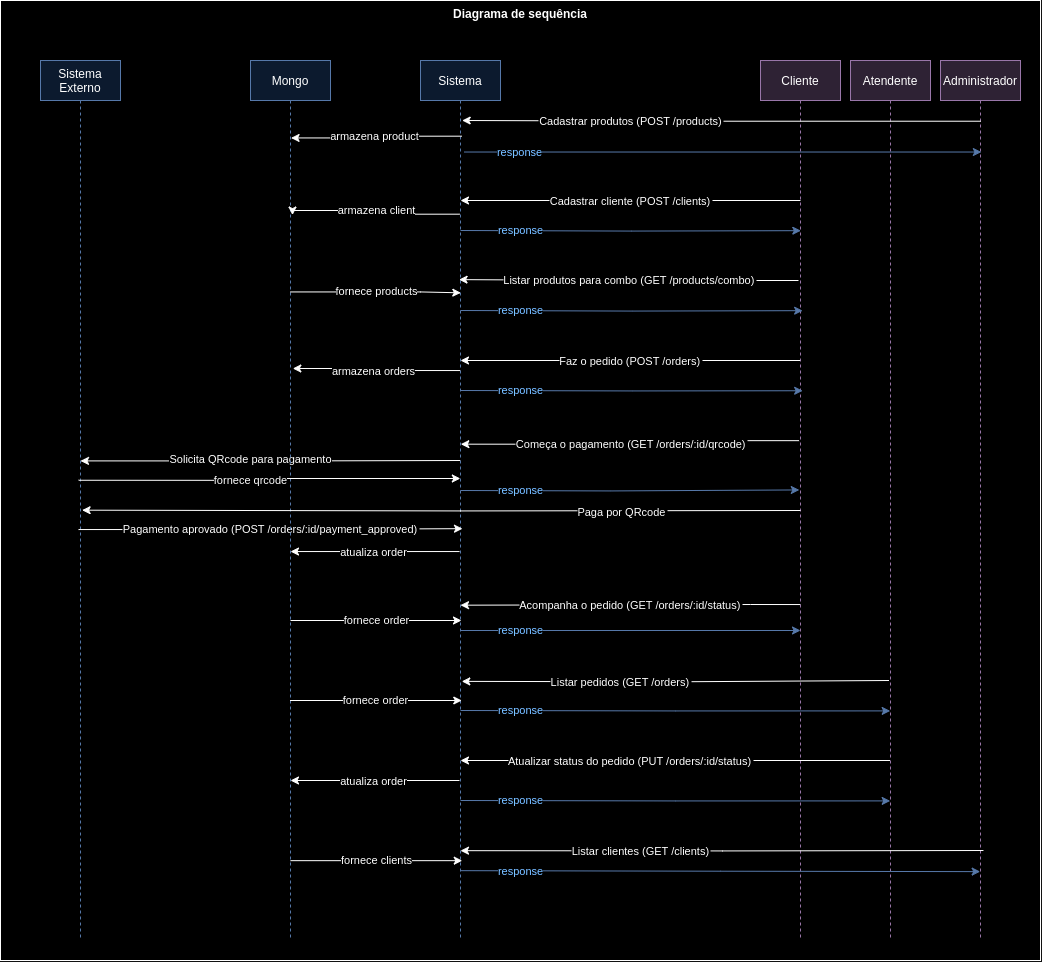

The diagram above was exported from draw.io. Its source (the exported page's mxGraphModel, read from the mxfile embedded in the PNG):
<mxGraphModel dx="2876" dy="1079" grid="1" gridSize="10" guides="1" tooltips="1" connect="1" arrows="1" fold="1" page="1" pageScale="1" pageWidth="827" pageHeight="1169" math="0" shadow="0">
  <root>
    <mxCell id="0" />
    <mxCell id="1" parent="0" />
    <mxCell id="2" value="&lt;b&gt;Diagrama de sequência&lt;/b&gt;" style="rounded=0;whiteSpace=wrap;html=1;verticalAlign=top;" vertex="1" parent="1">
      <mxGeometry x="-240" y="20" width="1040" height="960" as="geometry" />
    </mxCell>
    <mxCell id="3" value="Administrador" style="shape=umlLifeline;fillColor=#e1d5e7;strokeColor=#9673a6;" vertex="1" parent="1">
      <mxGeometry x="700" y="80" width="80" height="880" as="geometry" />
    </mxCell>
    <mxCell id="4" value="Sistema" style="shape=umlLifeline;fillColor=#dae8fc;strokeColor=#6c8ebf;" vertex="1" parent="1">
      <mxGeometry x="180" y="80" width="80" height="880" as="geometry" />
    </mxCell>
    <mxCell id="5" value="Cliente" style="shape=umlLifeline;fillColor=#e1d5e7;strokeColor=#9673a6;" vertex="1" parent="1">
      <mxGeometry x="520" y="80" width="80" height="880" as="geometry" />
    </mxCell>
    <mxCell id="6" value="Atendente" style="shape=umlLifeline;fillColor=#e1d5e7;strokeColor=#9673a6;" vertex="1" parent="1">
      <mxGeometry x="610" y="80" width="80" height="880" as="geometry" />
    </mxCell>
    <mxCell id="7" value="Sistema&#10;Externo" style="shape=umlLifeline;fillColor=#dae8fc;strokeColor=#6c8ebf;" vertex="1" parent="1">
      <mxGeometry x="-200" y="80" width="80" height="880" as="geometry" />
    </mxCell>
    <mxCell id="8" value="Cadastrar produtos (POST /products)" style="edgeStyle=orthogonalEdgeStyle;rounded=0;orthogonalLoop=1;exitX=0.504;exitY=0.069;exitDx=0;exitDy=0;exitPerimeter=0;entryX=0.521;entryY=0.184;entryDx=0;entryDy=0;entryPerimeter=0;" edge="1" source="3" parent="1">
      <mxGeometry x="0.3512" relative="1" as="geometry">
        <mxPoint x="458.32000000000016" y="140.5" as="sourcePoint" />
        <mxPoint x="221.6800000000003" y="140" as="targetPoint" />
        <mxPoint as="offset" />
      </mxGeometry>
    </mxCell>
    <mxCell id="9" value="Cadastrar cliente (POST /clients)" style="edgeStyle=orthogonalEdgeStyle;rounded=0;orthogonalLoop=1;entryX=0.518;entryY=0.147;entryDx=0;entryDy=0;entryPerimeter=0;" edge="1" parent="1">
      <mxGeometry relative="1" as="geometry">
        <mxPoint x="560" y="220" as="sourcePoint" />
        <mxPoint x="220.00000000000006" y="220" as="targetPoint" />
        <mxPoint as="offset" />
      </mxGeometry>
    </mxCell>
    <mxCell id="10" value="Listar produtos para combo (GET /products/combo)" style="edgeStyle=orthogonalEdgeStyle;rounded=0;orthogonalLoop=1;exitX=0.475;exitY=0.25;exitDx=0;exitDy=0;exitPerimeter=0;entryX=0.482;entryY=0.249;entryDx=0;entryDy=0;entryPerimeter=0;" edge="1" source="5" target="4" parent="1">
      <mxGeometry relative="1" as="geometry">
        <mxPoint x="629.6799999999998" y="221" as="sourcePoint" />
        <mxPoint x="220.80000000000018" y="220" as="targetPoint" />
      </mxGeometry>
    </mxCell>
    <mxCell id="11" value="Faz o pedido (POST /orders)" style="edgeStyle=orthogonalEdgeStyle;rounded=0;orthogonalLoop=1;exitX=0.496;exitY=0.36;exitDx=0;exitDy=0;exitPerimeter=0;entryX=0.5;entryY=0.36;entryDx=0;entryDy=0;entryPerimeter=0;" edge="1" parent="1">
      <mxGeometry x="0.0009" relative="1" as="geometry">
        <mxPoint x="559.6799999999998" y="380.00000000000006" as="sourcePoint" />
        <mxPoint x="220" y="380.00000000000006" as="targetPoint" />
        <mxPoint as="offset" />
      </mxGeometry>
    </mxCell>
    <mxCell id="12" value="Começa o pagamento (GET /orders/:id/qrcode)" style="edgeStyle=orthogonalEdgeStyle;rounded=0;orthogonalLoop=1;entryX=0.504;entryY=0.436;entryDx=0;entryDy=0;entryPerimeter=0;exitX=0.482;exitY=0.432;exitDx=0;exitDy=0;exitPerimeter=0;" edge="1" source="5" target="4" parent="1">
      <mxGeometry relative="1" as="geometry">
        <mxPoint x="630" y="319" as="sourcePoint" />
        <mxPoint x="221.6800000000003" y="320.5" as="targetPoint" />
      </mxGeometry>
    </mxCell>
    <mxCell id="13" value="Pagamento aprovado (POST /orders/:id/payment_approved)" style="edgeStyle=orthogonalEdgeStyle;rounded=0;orthogonalLoop=1;entryX=0.525;entryY=0.532;entryDx=0;entryDy=0;entryPerimeter=0;exitX=0.475;exitY=0.533;exitDx=0;exitDy=0;exitPerimeter=0;" edge="1" source="7" target="4" parent="1">
      <mxGeometry relative="1" as="geometry">
        <mxPoint x="-249.51999999999975" y="390" as="sourcePoint" />
        <mxPoint x="219.6800000000003" y="400.5" as="targetPoint" />
      </mxGeometry>
    </mxCell>
    <mxCell id="14" value="Acompanha o pedido (GET /orders/:id/status)" style="edgeStyle=orthogonalEdgeStyle;rounded=0;orthogonalLoop=1;entryX=0.472;entryY=0.531;entryDx=0;entryDy=0;entryPerimeter=0;exitX=0.498;exitY=0.603;exitDx=0;exitDy=0;exitPerimeter=0;" edge="1" parent="1">
      <mxGeometry relative="1" as="geometry">
        <mxPoint x="559.8399999999997" y="624.04" as="sourcePoint" />
        <mxPoint x="220.00000000000023" y="624.6800000000002" as="targetPoint" />
        <Array as="points">
          <mxPoint x="510" y="624.4" />
        </Array>
      </mxGeometry>
    </mxCell>
    <mxCell id="15" value="Listar pedidos (GET /orders)" style="edgeStyle=orthogonalEdgeStyle;rounded=0;orthogonalLoop=1;entryX=0.516;entryY=0.737;entryDx=0;entryDy=0;entryPerimeter=0;exitX=0.481;exitY=0.736;exitDx=0;exitDy=0;exitPerimeter=0;" edge="1" parent="1">
      <mxGeometry x="0.2592" relative="1" as="geometry">
        <mxPoint x="648.48" y="700" as="sourcePoint" />
        <mxPoint x="221.2800000000002" y="700.8799999999999" as="targetPoint" />
        <Array as="points">
          <mxPoint x="649" y="701.3199999999999" />
          <mxPoint x="435" y="701.3199999999999" />
        </Array>
        <mxPoint as="offset" />
      </mxGeometry>
    </mxCell>
    <mxCell id="16" value="Atualizar status do pedido (PUT /orders/:id/status)" style="edgeStyle=orthogonalEdgeStyle;rounded=0;orthogonalLoop=1;entryX=0.506;entryY=0.824;entryDx=0;entryDy=0;entryPerimeter=0;" edge="1" parent="1">
      <mxGeometry x="0.2084" relative="1" as="geometry">
        <mxPoint x="649.52" y="780" as="sourcePoint" />
        <mxPoint x="220" y="780" as="targetPoint" />
        <mxPoint as="offset" />
      </mxGeometry>
    </mxCell>
    <mxCell id="17" value="Listar clientes (GET /clients)" style="edgeStyle=orthogonalEdgeStyle;rounded=0;orthogonalLoop=1;entryX=0.469;entryY=0.33;entryDx=0;entryDy=0;entryPerimeter=0;exitX=0.537;exitY=0.818;exitDx=0;exitDy=0;exitPerimeter=0;" edge="1" parent="1">
      <mxGeometry x="0.3097" relative="1" as="geometry">
        <mxPoint x="742.96" y="870.0000000000001" as="sourcePoint" />
        <mxPoint x="220" y="870.16" as="targetPoint" />
        <mxPoint as="offset" />
      </mxGeometry>
    </mxCell>
    <mxCell id="18" value="Solicita QRcode para pagamento" style="edgeStyle=orthogonalEdgeStyle;rounded=0;orthogonalLoop=1;jettySize=auto;html=1;entryX=0.5;entryY=0.455;entryDx=0;entryDy=0;entryPerimeter=0;exitX=0.496;exitY=0.475;exitDx=0;exitDy=0;exitPerimeter=0;" edge="1" target="7" parent="1">
      <mxGeometry x="0.1088" y="-1" relative="1" as="geometry">
        <mxPoint x="219.67999999999984" y="480" as="sourcePoint" />
        <mxPoint x="-249.44000000000005" y="480.88" as="targetPoint" />
        <mxPoint as="offset" />
      </mxGeometry>
    </mxCell>
    <mxCell id="19" value="Mongo" style="shape=umlLifeline;fillColor=#dae8fc;strokeColor=#6c8ebf;" vertex="1" parent="1">
      <mxGeometry x="10" y="80" width="80" height="880" as="geometry" />
    </mxCell>
    <mxCell id="20" style="edgeStyle=orthogonalEdgeStyle;rounded=0;orthogonalLoop=1;jettySize=auto;html=1;entryX=0.507;entryY=0.088;entryDx=0;entryDy=0;entryPerimeter=0;exitX=0.518;exitY=0.086;exitDx=0;exitDy=0;exitPerimeter=0;" edge="1" source="4" target="19" parent="1">
      <mxGeometry relative="1" as="geometry">
        <mxPoint x="219.6800000000003" y="151" as="sourcePoint" />
        <mxPoint x="48" y="150" as="targetPoint" />
      </mxGeometry>
    </mxCell>
    <mxCell id="21" value="armazena product" style="edgeLabel;html=1;align=center;verticalAlign=middle;resizable=0;points=[];" vertex="1" connectable="0" parent="20">
      <mxGeometry x="-0.2011" relative="1" as="geometry">
        <mxPoint x="-20" as="offset" />
      </mxGeometry>
    </mxCell>
    <mxCell id="22" value="armazena client" style="edgeStyle=orthogonalEdgeStyle;rounded=0;orthogonalLoop=1;jettySize=auto;html=1;exitX=0.489;exitY=0.186;exitDx=0;exitDy=0;exitPerimeter=0;entryX=0.525;entryY=0.187;entryDx=0;entryDy=0;entryPerimeter=0;" edge="1" parent="1">
      <mxGeometry relative="1" as="geometry">
        <mxPoint x="219.12000000000012" y="233.68000000000006" as="sourcePoint" />
        <mxPoint x="52" y="234.56000000000006" as="targetPoint" />
        <Array as="points">
          <mxPoint x="135" y="234" />
          <mxPoint x="135" y="230" />
          <mxPoint x="52" y="230" />
        </Array>
      </mxGeometry>
    </mxCell>
    <mxCell id="23" value="fornece products" style="edgeStyle=orthogonalEdgeStyle;rounded=0;orthogonalLoop=1;jettySize=auto;html=1;entryX=0.504;entryY=0.264;entryDx=0;entryDy=0;entryPerimeter=0;exitX=0.5;exitY=0.263;exitDx=0;exitDy=0;exitPerimeter=0;" edge="1" source="19" target="4" parent="1">
      <mxGeometry relative="1" as="geometry">
        <mxPoint x="49.440000000000055" y="329.9999999999999" as="sourcePoint" />
        <mxPoint x="219.68000000000006" y="331.76" as="targetPoint" />
        <Array as="points">
          <mxPoint x="180" y="311" />
          <mxPoint x="220" y="312" />
        </Array>
      </mxGeometry>
    </mxCell>
    <mxCell id="24" style="edgeStyle=orthogonalEdgeStyle;rounded=0;orthogonalLoop=1;jettySize=auto;html=1;exitX=0.496;exitY=0.383;exitDx=0;exitDy=0;exitPerimeter=0;entryX=0.529;entryY=0.35;entryDx=0;entryDy=0;entryPerimeter=0;" edge="1" target="19" parent="1">
      <mxGeometry relative="1" as="geometry">
        <mxPoint x="219.68000000000006" y="390.0400000000001" as="sourcePoint" />
        <mxPoint x="120" y="400" as="targetPoint" />
        <Array as="points">
          <mxPoint x="120" y="390" />
          <mxPoint x="120" y="388" />
        </Array>
      </mxGeometry>
    </mxCell>
    <mxCell id="25" value="armazena orders" style="edgeLabel;html=1;align=center;verticalAlign=middle;resizable=0;points=[];" vertex="1" connectable="0" parent="24">
      <mxGeometry x="-0.2011" relative="1" as="geometry">
        <mxPoint x="-20" as="offset" />
      </mxGeometry>
    </mxCell>
    <mxCell id="26" value="fornece qrcode" style="edgeStyle=orthogonalEdgeStyle;rounded=0;orthogonalLoop=1;jettySize=auto;html=1;entryX=0.498;entryY=0.475;entryDx=0;entryDy=0;entryPerimeter=0;exitX=0.477;exitY=0.477;exitDx=0;exitDy=0;exitPerimeter=0;" edge="1" source="7" target="4" parent="1">
      <mxGeometry x="-0.1052" relative="1" as="geometry">
        <mxPoint x="-250" y="340" as="sourcePoint" />
        <mxPoint x="-79" y="341" as="targetPoint" />
        <mxPoint as="offset" />
      </mxGeometry>
    </mxCell>
    <mxCell id="27" value="Paga por QRcode" style="edgeStyle=orthogonalEdgeStyle;rounded=0;orthogonalLoop=1;entryX=0.52;entryY=0.511;entryDx=0;entryDy=0;entryPerimeter=0;" edge="1" target="7" parent="1">
      <mxGeometry x="-0.5021" y="1" relative="1" as="geometry">
        <mxPoint x="560" y="530" as="sourcePoint" />
        <mxPoint x="-249.9999999999999" y="530" as="targetPoint" />
        <mxPoint as="offset" />
      </mxGeometry>
    </mxCell>
    <mxCell id="28" style="edgeStyle=orthogonalEdgeStyle;rounded=0;orthogonalLoop=1;jettySize=auto;html=1;exitX=0.488;exitY=0.558;exitDx=0;exitDy=0;exitPerimeter=0;entryX=0.5;entryY=0.558;entryDx=0;entryDy=0;entryPerimeter=0;" edge="1" source="4" target="19" parent="1">
      <mxGeometry relative="1" as="geometry">
        <mxPoint x="218" y="561.7599999999999" as="sourcePoint" />
        <mxPoint x="50.48000000000002" y="560.0000000000001" as="targetPoint" />
        <Array as="points" />
      </mxGeometry>
    </mxCell>
    <mxCell id="29" value="atualiza order" style="edgeLabel;html=1;align=center;verticalAlign=middle;resizable=0;points=[];" vertex="1" connectable="0" parent="28">
      <mxGeometry x="-0.2011" relative="1" as="geometry">
        <mxPoint x="-20" as="offset" />
      </mxGeometry>
    </mxCell>
    <mxCell id="30" value="fornece order" style="edgeStyle=orthogonalEdgeStyle;rounded=0;orthogonalLoop=1;jettySize=auto;html=1;entryX=0.516;entryY=0.77;entryDx=0;entryDy=0;entryPerimeter=0;exitX=0.494;exitY=0.77;exitDx=0;exitDy=0;exitPerimeter=0;" edge="1" parent="1">
      <mxGeometry relative="1" as="geometry">
        <mxPoint x="49.51999999999998" y="720.0000000000001" as="sourcePoint" />
        <mxPoint x="221.2800000000002" y="720.0000000000001" as="targetPoint" />
      </mxGeometry>
    </mxCell>
    <mxCell id="31" value="response" style="edgeStyle=orthogonalEdgeStyle;rounded=0;orthogonalLoop=1;jettySize=auto;html=1;entryX=0.511;entryY=0.104;entryDx=0;entryDy=0;entryPerimeter=0;exitX=0.546;exitY=0.104;exitDx=0;exitDy=0;exitPerimeter=0;fillColor=#dae8fc;strokeColor=#6c8ebf;fontColor=#004C99;" edge="1" source="4" target="3" parent="1">
      <mxGeometry x="-0.7822" relative="1" as="geometry">
        <mxPoint as="offset" />
      </mxGeometry>
    </mxCell>
    <mxCell id="32" value="response" style="edgeStyle=orthogonalEdgeStyle;rounded=0;orthogonalLoop=1;jettySize=auto;html=1;exitX=0.546;exitY=0.104;exitDx=0;exitDy=0;exitPerimeter=0;fillColor=#dae8fc;strokeColor=#6c8ebf;fontColor=#004C99;entryX=0.504;entryY=0.182;entryDx=0;entryDy=0;entryPerimeter=0;" edge="1" parent="1">
      <mxGeometry x="-0.6476" relative="1" as="geometry">
        <mxPoint x="220" y="250" as="sourcePoint" />
        <mxPoint x="560.3200000000002" y="250.15999999999997" as="targetPoint" />
        <Array as="points" />
        <mxPoint as="offset" />
      </mxGeometry>
    </mxCell>
    <mxCell id="33" value="response" style="edgeStyle=orthogonalEdgeStyle;rounded=0;orthogonalLoop=1;jettySize=auto;html=1;entryX=0.527;entryY=0.307;entryDx=0;entryDy=0;entryPerimeter=0;exitX=0.546;exitY=0.104;exitDx=0;exitDy=0;exitPerimeter=0;fillColor=#dae8fc;strokeColor=#6c8ebf;fontColor=#004C99;" edge="1" parent="1">
      <mxGeometry x="-0.6495" relative="1" as="geometry">
        <mxPoint x="220" y="330" as="sourcePoint" />
        <mxPoint x="562.1600000000003" y="330.15999999999997" as="targetPoint" />
        <mxPoint as="offset" />
      </mxGeometry>
    </mxCell>
    <mxCell id="34" value="response" style="edgeStyle=orthogonalEdgeStyle;rounded=0;orthogonalLoop=1;jettySize=auto;html=1;entryX=0.527;entryY=0.398;entryDx=0;entryDy=0;entryPerimeter=0;exitX=0.546;exitY=0.104;exitDx=0;exitDy=0;exitPerimeter=0;fillColor=#dae8fc;strokeColor=#6c8ebf;fontColor=#004C99;" edge="1" parent="1">
      <mxGeometry x="-0.6495" relative="1" as="geometry">
        <mxPoint x="220" y="410" as="sourcePoint" />
        <mxPoint x="562.1600000000003" y="410.24" as="targetPoint" />
        <mxPoint as="offset" />
      </mxGeometry>
    </mxCell>
    <mxCell id="35" value="response" style="edgeStyle=orthogonalEdgeStyle;rounded=0;orthogonalLoop=1;jettySize=auto;html=1;entryX=0.485;entryY=0.488;entryDx=0;entryDy=0;entryPerimeter=0;exitX=0.546;exitY=0.104;exitDx=0;exitDy=0;exitPerimeter=0;fillColor=#dae8fc;strokeColor=#6c8ebf;fontColor=#004C99;" edge="1" target="5" parent="1">
      <mxGeometry x="-0.647" relative="1" as="geometry">
        <mxPoint x="220" y="510" as="sourcePoint" />
        <mxPoint x="457" y="510" as="targetPoint" />
        <mxPoint as="offset" />
      </mxGeometry>
    </mxCell>
    <mxCell id="36" value="response" style="edgeStyle=orthogonalEdgeStyle;rounded=0;orthogonalLoop=1;jettySize=auto;html=1;entryX=0.496;entryY=0.842;entryDx=0;entryDy=0;entryPerimeter=0;exitX=0.546;exitY=0.104;exitDx=0;exitDy=0;exitPerimeter=0;fillColor=#dae8fc;strokeColor=#6c8ebf;fontColor=#004C99;" edge="1" parent="1">
      <mxGeometry x="-0.7695" y="-1" relative="1" as="geometry">
        <mxPoint x="220" y="890.16" as="sourcePoint" />
        <mxPoint x="739.6799999999998" y="891.1200000000002" as="targetPoint" />
        <mxPoint as="offset" />
      </mxGeometry>
    </mxCell>
    <mxCell id="37" value="response" style="edgeStyle=orthogonalEdgeStyle;rounded=0;orthogonalLoop=1;jettySize=auto;html=1;exitX=0.546;exitY=0.104;exitDx=0;exitDy=0;exitPerimeter=0;fillColor=#dae8fc;strokeColor=#6c8ebf;fontColor=#004C99;" edge="1" parent="1">
      <mxGeometry x="-0.6471" relative="1" as="geometry">
        <mxPoint x="220" y="650" as="sourcePoint" />
        <mxPoint x="560" y="650" as="targetPoint" />
        <mxPoint as="offset" />
      </mxGeometry>
    </mxCell>
    <mxCell id="38" value="response" style="edgeStyle=orthogonalEdgeStyle;rounded=0;orthogonalLoop=1;jettySize=auto;html=1;entryX=0.496;entryY=0.705;entryDx=0;entryDy=0;entryPerimeter=0;exitX=0.546;exitY=0.104;exitDx=0;exitDy=0;exitPerimeter=0;fillColor=#dae8fc;strokeColor=#6c8ebf;fontColor=#004C99;" edge="1" parent="1">
      <mxGeometry x="-0.721" relative="1" as="geometry">
        <mxPoint x="220" y="820" as="sourcePoint" />
        <mxPoint x="649.6800000000003" y="820.3999999999999" as="targetPoint" />
        <mxPoint as="offset" />
      </mxGeometry>
    </mxCell>
    <mxCell id="39" value="fornece order" style="edgeStyle=orthogonalEdgeStyle;rounded=0;orthogonalLoop=1;jettySize=auto;html=1;entryX=0.516;entryY=0.77;entryDx=0;entryDy=0;entryPerimeter=0;exitX=0.494;exitY=0.77;exitDx=0;exitDy=0;exitPerimeter=0;" edge="1" parent="1">
      <mxGeometry relative="1" as="geometry">
        <mxPoint x="50" y="640" as="sourcePoint" />
        <mxPoint x="221" y="640" as="targetPoint" />
      </mxGeometry>
    </mxCell>
    <mxCell id="40" style="edgeStyle=orthogonalEdgeStyle;rounded=0;orthogonalLoop=1;jettySize=auto;html=1;exitX=0.488;exitY=0.558;exitDx=0;exitDy=0;exitPerimeter=0;entryX=0.5;entryY=0.558;entryDx=0;entryDy=0;entryPerimeter=0;" edge="1" parent="1">
      <mxGeometry relative="1" as="geometry">
        <mxPoint x="219" y="800" as="sourcePoint" />
        <mxPoint x="50" y="800" as="targetPoint" />
        <Array as="points" />
      </mxGeometry>
    </mxCell>
    <mxCell id="41" value="atualiza order" style="edgeLabel;html=1;align=center;verticalAlign=middle;resizable=0;points=[];" vertex="1" connectable="0" parent="40">
      <mxGeometry x="-0.2011" relative="1" as="geometry">
        <mxPoint x="-20" as="offset" />
      </mxGeometry>
    </mxCell>
    <mxCell id="42" value="response" style="edgeStyle=orthogonalEdgeStyle;rounded=0;orthogonalLoop=1;jettySize=auto;html=1;entryX=0.496;entryY=0.705;entryDx=0;entryDy=0;entryPerimeter=0;exitX=0.546;exitY=0.104;exitDx=0;exitDy=0;exitPerimeter=0;fillColor=#dae8fc;strokeColor=#6c8ebf;fontColor=#004C99;" edge="1" parent="1">
      <mxGeometry x="-0.721" relative="1" as="geometry">
        <mxPoint x="220" y="730" as="sourcePoint" />
        <mxPoint x="649.6800000000003" y="730.3999999999999" as="targetPoint" />
        <mxPoint as="offset" />
      </mxGeometry>
    </mxCell>
    <mxCell id="43" value="fornece clients" style="edgeStyle=orthogonalEdgeStyle;rounded=0;orthogonalLoop=1;jettySize=auto;html=1;entryX=0.516;entryY=0.77;entryDx=0;entryDy=0;entryPerimeter=0;exitX=0.494;exitY=0.77;exitDx=0;exitDy=0;exitPerimeter=0;" edge="1" parent="1">
      <mxGeometry relative="1" as="geometry">
        <mxPoint x="50" y="880.1600000000001" as="sourcePoint" />
        <mxPoint x="221.76000000000022" y="880.1600000000001" as="targetPoint" />
      </mxGeometry>
    </mxCell>
  </root>
</mxGraphModel>